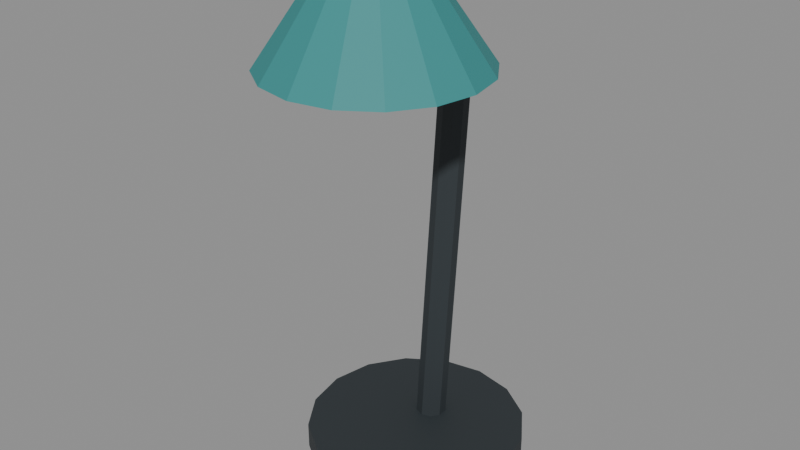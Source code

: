 # Source: desk_lamp.blend  (saved by Blender 5.2.44; exported with 4.5.12 LTS)
import bpy
from mathutils import Matrix  # noqa: F401  (used for matrix-valued properties, if any)

bpy.ops.wm.read_factory_settings(use_empty=True)
scene = bpy.context.scene
scene.name = 'Scene'

# ---- materials (node trees are filled in below, after node groups)
mat_lab_dark = bpy.data.materials.new('lab_dark')
mat_lab_dark.use_backface_culling = True
mat_lab_dark.diffuse_color = (0.024, 0.032, 0.037, 1.0)
mat_lab_teal = bpy.data.materials.new('lab_teal')
mat_lab_teal.use_backface_culling = True
mat_lab_teal.diffuse_color = (0.035, 0.25, 0.25, 1.0)
mat_lab_paper = bpy.data.materials.new('lab_paper')
mat_lab_paper.use_backface_culling = True
mat_lab_paper.diffuse_color = (0.88, 0.85, 0.76, 1.0)

# ---- material node trees
mat_lab_dark.use_nodes = True; mat_lab_dark.node_tree.nodes.clear()
_N = mat_lab_dark.node_tree.nodes; _L = mat_lab_dark.node_tree.links
n0 = _N.new('ShaderNodeBsdfPrincipled'); n0.name = 'Principled BSDF'; n0.location = (-200, 100)
n0.inputs[0].default_value = (0.024, 0.032, 0.037, 1.0)
n0.inputs[2].default_value = 0.68
n0.inputs[10].default_value = 0.005
n1 = _N.new('ShaderNodeOutputMaterial'); n1.name = 'Material Output'; n1.location = (200, 100)
_L.new(n0.outputs[0], n1.inputs[0])
n1.is_active_output = True
mat_lab_teal.use_nodes = True; mat_lab_teal.node_tree.nodes.clear()
_N = mat_lab_teal.node_tree.nodes; _L = mat_lab_teal.node_tree.links
n0 = _N.new('ShaderNodeBsdfPrincipled'); n0.name = 'Principled BSDF'; n0.location = (-200, 100)
n0.inputs[0].default_value = (0.035, 0.25, 0.25, 1.0)
n0.inputs[2].default_value = 0.68
n0.inputs[10].default_value = 0.005
n1 = _N.new('ShaderNodeOutputMaterial'); n1.name = 'Material Output'; n1.location = (200, 100)
_L.new(n0.outputs[0], n1.inputs[0])
n1.is_active_output = True
mat_lab_paper.use_nodes = True; mat_lab_paper.node_tree.nodes.clear()
_N = mat_lab_paper.node_tree.nodes; _L = mat_lab_paper.node_tree.links
n0 = _N.new('ShaderNodeBsdfPrincipled'); n0.name = 'Principled BSDF'; n0.location = (-200, 100)
n0.inputs[0].default_value = (0.88, 0.85, 0.76, 1.0)
n0.inputs[2].default_value = 0.68
n0.inputs[10].default_value = 0.005
n1 = _N.new('ShaderNodeOutputMaterial'); n1.name = 'Material Output'; n1.location = (200, 100)
_L.new(n0.outputs[0], n1.inputs[0])
n1.is_active_output = True

# ---- meshes
me_lamp_structure_mesh = bpy.data.meshes.new('lamp_structure_mesh')
me_lamp_structure_mesh.from_pydata([(0.0, 0.071, -0.0085), (0.0, 0.071, 0.0085), (0.02717, 0.0656, -0.0085), (0.02717, 0.0656, 0.0085), (0.0502, 0.0502, -0.0085), (0.0502, 0.0502, 0.0085), (0.0656, 0.02717, -0.0085), (0.0656, 0.02717, 0.0085), (0.071, 0.0, -0.0085), (0.071, 0.0, 0.0085), (0.0656, -0.02717, -0.0085), (0.0656, -0.02717, 0.0085), (0.0502, -0.0502, -0.0085), (0.0502, -0.0502, 0.0085), (0.02717, -0.0656, -0.0085), (0.02717, -0.0656, 0.0085), (0.0, -0.071, -0.0085), (0.0, -0.071, 0.0085), (-0.02717, -0.0656, -0.0085), (-0.02717, -0.0656, 0.0085), (-0.0502, -0.0502, -0.0085), (-0.0502, -0.0502, 0.0085), (-0.0656, -0.02717, -0.0085), (-0.0656, -0.02717, 0.0085), (-0.071, 0.0, -0.0085), (-0.071, 0.0, 0.0085), (-0.0656, 0.02717, -0.0085), (-0.0656, 0.02717, 0.0085), (-0.0502, 0.0502, -0.0085), (-0.0502, 0.0502, 0.0085), (-0.02717, 0.0656, -0.0085), (-0.02717, 0.0656, 0.0085), (2.149e-09, 0.006032, 0.008301), (8.722e-10, 0.02603, 0.2573), (-0.005878, 0.007936, 0.008148), (-0.005878, 0.02794, 0.2571), (-0.009511, 0.01292, 0.007747), (-0.009511, 0.03292, 0.2567), (-0.009511, 0.01908, 0.007253), (-0.009511, 0.03908, 0.2563), (-0.005878, 0.02406, 0.006852), (-0.005878, 0.04406, 0.2559), (-8.722e-10, 0.02597, 0.006699), (-2.149e-09, 0.04597, 0.2557), (0.005878, 0.02406, 0.006852), (0.005878, 0.04406, 0.2559), (0.009511, 0.01908, 0.007253), (0.009511, 0.03908, 0.2563), (0.009511, 0.01292, 0.007747), (0.009511, 0.03292, 0.2567), (0.005878, 0.007936, 0.008148), (0.005878, 0.02794, 0.2571), (0.0, 0.04274, 0.2652), (0.0, -0.02826, 0.3202), (0.006466, 0.04145, 0.2635), (0.006466, -0.02955, 0.3185), (0.01046, 0.03808, 0.2592), (0.01046, -0.03292, 0.3142), (0.01046, 0.03392, 0.2538), (0.01046, -0.03708, 0.3088), (0.006466, 0.03055, 0.2495), (0.006466, -0.04045, 0.3045), (0.0, 0.02926, 0.2478), (0.0, -0.04174, 0.3028), (-0.006466, 0.03055, 0.2495), (-0.006466, -0.04045, 0.3045), (-0.01046, 0.03392, 0.2538), (-0.01046, -0.03708, 0.3088), (-0.01046, 0.03808, 0.2592), (-0.01046, -0.03292, 0.3142), (-0.006466, 0.04145, 0.2635), (-0.006466, -0.02955, 0.3185)], [], [(0, 1, 3, 2), (2, 3, 5, 4), (4, 5, 7, 6), (6, 7, 9, 8), (8, 9, 11, 10), (10, 11, 13, 12), (12, 13, 15, 14), (14, 15, 17, 16), (16, 17, 19, 18), (18, 19, 21, 20), (20, 21, 23, 22), (22, 23, 25, 24), (24, 25, 27, 26), (26, 27, 29, 28), (3, 1, 31, 29, 27, 25, 23, 21, 19, 17, 15, 13, 11, 9, 7, 5), (28, 29, 31, 30), (30, 31, 1, 0), (0, 2, 4, 6, 8, 10, 12, 14, 16, 18, 20, 22, 24, 26, 28, 30), (32, 33, 35, 34), (34, 35, 37, 36), (36, 37, 39, 38), (38, 39, 41, 40), (40, 41, 43, 42), (42, 43, 45, 44), (44, 45, 47, 46), (46, 47, 49, 48), (35, 33, 51, 49, 47, 45, 43, 41, 39, 37), (48, 49, 51, 50), (50, 51, 33, 32), (32, 34, 36, 38, 40, 42, 44, 46, 48, 50), (52, 53, 55, 54), (54, 55, 57, 56), (56, 57, 59, 58), (58, 59, 61, 60), (60, 61, 63, 62), (62, 63, 65, 64), (64, 65, 67, 66), (66, 67, 69, 68), (55, 53, 71, 69, 67, 65, 63, 61, 59, 57), (68, 69, 71, 70), (70, 71, 53, 52), (52, 54, 56, 58, 60, 62, 64, 66, 68, 70)])
_uv = me_lamp_structure_mesh.uv_layers.new(name='UVMap')
_uv.uv.foreach_set('vector', [1.0, 0.5, 1.0, 1.0, 0.9375, 1.0, 0.9375, 0.5, 0.9375, 0.5, 0.9375, 1.0, 0.875, 1.0, 0.875, 0.5, 0.875, 0.5, 0.875, 1.0, 0.8125, 1.0, 0.8125, 0.5, 0.8125, 0.5, 0.8125, 1.0, 0.75, 1.0, 0.75, 0.5, 0.75, 0.5, 0.75, 1.0, 0.6875, 1.0, 0.6875, 0.5, 0.6875, 0.5, 0.6875, 1.0, 0.625, 1.0, 0.625, 0.5, 0.625, 0.5, 0.625, 1.0, 0.5625, 1.0, 0.5625, 0.5, 0.5625, 0.5, 0.5625, 1.0, 0.5, 1.0, 0.5, 0.5, 0.5, 0.5, 0.5, 1.0, 0.4375, 1.0, 0.4375, 0.5, 0.4375, 0.5, 0.4375, 1.0, 0.375, 1.0, 0.375, 0.5, 0.375, 0.5, 0.375, 1.0, 0.3125, 1.0, 0.3125, 0.5, 0.3125, 0.5, 0.3125, 1.0, 0.25, 1.0, 0.25, 0.5, 0.25, 0.5, 0.25, 1.0, 0.1875, 1.0, 0.1875, 0.5, 0.1875, 0.5, 0.1875, 1.0, 0.125, 1.0, 0.125, 0.5, 0.3418, 0.4717, 0.25, 0.49, 0.1582, 0.4717, 0.08029, 0.4197, 0.02827, 0.3418, 0.01, 0.25, 0.02827, 0.1582, 0.08029, 0.08029, 0.1582, 0.02827, 0.25, 0.01, 0.3418, 0.02827, 0.4197, 0.08029, 0.4717, 0.1582, 0.49, 0.25, 0.4717, 0.3418, 0.4197, 0.4197, 0.125, 0.5, 0.125, 1.0, 0.0625, 1.0, 0.0625, 0.5, 0.0625, 0.5, 0.0625, 1.0, 0.0, 1.0, 0.0, 0.5, 0.75, 0.49, 0.8418, 0.4717, 0.9197, 0.4197, 0.9717, 0.3418, 0.99, 0.25, 0.9717, 0.1582, 0.9197, 0.08029, 0.8418, 0.02827, 0.75, 0.01, 0.6582, 0.02827, 0.5803, 0.08029, 0.5283, 0.1582, 0.51, 0.25, 0.5283, 0.3418, 0.5803, 0.4197, 0.6582, 0.4717, 1.0, 0.5, 1.0, 1.0, 0.9, 1.0, 0.9, 0.5, 0.9, 0.5, 0.9, 1.0, 0.8, 1.0, 0.8, 0.5, 0.8, 0.5, 0.8, 1.0, 0.7, 1.0, 0.7, 0.5, 0.7, 0.5, 0.7, 1.0, 0.6, 1.0, 0.6, 0.5, 0.6, 0.5, 0.6, 1.0, 0.5, 1.0, 0.5, 0.5, 0.5, 0.5, 0.5, 1.0, 0.4, 1.0, 0.4, 0.5, 0.4, 0.5, 0.4, 1.0, 0.3, 1.0, 0.3, 0.5, 0.3, 0.5, 0.3, 1.0, 0.2, 1.0, 0.2, 0.5, 0.3911, 0.4442, 0.25, 0.49, 0.1089, 0.4442, 0.02175, 0.3242, 0.02175, 0.1758, 0.1089, 0.05584, 0.25, 0.01, 0.3911, 0.05584, 0.4783, 0.1758, 0.4783, 0.3242, 0.2, 0.5, 0.2, 1.0, 0.1, 1.0, 0.1, 0.5, 0.1, 0.5, 0.1, 1.0, -7.451e-08, 1.0, -7.451e-08, 0.5, 0.75, 0.49, 0.8911, 0.4442, 0.9783, 0.3242, 0.9783, 0.1758, 0.8911, 0.05584, 0.75, 0.01, 0.6089, 0.05584, 0.5217, 0.1758, 0.5217, 0.3242, 0.6089, 0.4442, 1.0, 0.5, 1.0, 1.0, 0.9, 1.0, 0.9, 0.5, 0.9, 0.5, 0.9, 1.0, 0.8, 1.0, 0.8, 0.5, 0.8, 0.5, 0.8, 1.0, 0.7, 1.0, 0.7, 0.5, 0.7, 0.5, 0.7, 1.0, 0.6, 1.0, 0.6, 0.5, 0.6, 0.5, 0.6, 1.0, 0.5, 1.0, 0.5, 0.5, 0.5, 0.5, 0.5, 1.0, 0.4, 1.0, 0.4, 0.5, 0.4, 0.5, 0.4, 1.0, 0.3, 1.0, 0.3, 0.5, 0.3, 0.5, 0.3, 1.0, 0.2, 1.0, 0.2, 0.5, 0.3911, 0.4442, 0.25, 0.49, 0.1089, 0.4442, 0.02175, 0.3242, 0.02175, 0.1758, 0.1089, 0.05584, 0.25, 0.01, 0.3911, 0.05584, 0.4783, 0.1758, 0.4783, 0.3242, 0.2, 0.5, 0.2, 1.0, 0.1, 1.0, 0.1, 0.5, 0.1, 0.5, 0.1, 1.0, -7.451e-08, 1.0, -7.451e-08, 0.5, 0.75, 0.49, 0.8911, 0.4442, 0.9783, 0.3242, 0.9783, 0.1758, 0.8911, 0.05584, 0.75, 0.01, 0.6089, 0.05584, 0.5217, 0.1758, 0.5217, 0.3242, 0.6089, 0.4442])
me_lamp_structure_mesh.materials.append(mat_lab_dark)
me_lamp_structure_mesh.update()
me_lamp_shade_mesh = bpy.data.meshes.new('lamp_shade_mesh')
me_lamp_shade_mesh.from_pydata([(0.0, 0.067, -0.032), (0.0, 0.023, 0.032), (0.02564, 0.0619, -0.032), (0.008802, 0.02125, 0.032), (0.04738, 0.04738, -0.032), (0.01626, 0.01626, 0.032), (0.0619, 0.02564, -0.032), (0.02125, 0.008802, 0.032), (0.067, 0.0, -0.032), (0.023, 0.0, 0.032), (0.0619, -0.02564, -0.032), (0.02125, -0.008802, 0.032), (0.04738, -0.04738, -0.032), (0.01626, -0.01626, 0.032), (0.02564, -0.0619, -0.032), (0.008802, -0.02125, 0.032), (0.0, -0.067, -0.032), (0.0, -0.023, 0.032), (-0.02564, -0.0619, -0.032), (-0.008802, -0.02125, 0.032), (-0.04738, -0.04738, -0.032), (-0.01626, -0.01626, 0.032), (-0.0619, -0.02564, -0.032), (-0.02125, -0.008802, 0.032), (-0.067, 0.0, -0.032), (-0.023, 0.0, 0.032), (-0.0619, 0.02564, -0.032), (-0.02125, 0.008802, 0.032), (-0.04738, 0.04738, -0.032), (-0.01626, 0.01626, 0.032), (-0.02564, 0.0619, -0.032), (-0.008802, 0.02125, 0.032)], [], [(0, 1, 3, 2), (2, 3, 5, 4), (4, 5, 7, 6), (6, 7, 9, 8), (8, 9, 11, 10), (10, 11, 13, 12), (12, 13, 15, 14), (14, 15, 17, 16), (16, 17, 19, 18), (18, 19, 21, 20), (20, 21, 23, 22), (22, 23, 25, 24), (24, 25, 27, 26), (26, 27, 29, 28), (3, 1, 31, 29, 27, 25, 23, 21, 19, 17, 15, 13, 11, 9, 7, 5), (28, 29, 31, 30), (30, 31, 1, 0), (0, 2, 4, 6, 8, 10, 12, 14, 16, 18, 20, 22, 24, 26, 28, 30)])
_uv = me_lamp_shade_mesh.uv_layers.new(name='UVMap')
_uv.uv.foreach_set('vector', [1.0, 0.5, 1.0, 1.0, 0.9375, 1.0, 0.9375, 0.5, 0.9375, 0.5, 0.9375, 1.0, 0.875, 1.0, 0.875, 0.5, 0.875, 0.5, 0.875, 1.0, 0.8125, 1.0, 0.8125, 0.5, 0.8125, 0.5, 0.8125, 1.0, 0.75, 1.0, 0.75, 0.5, 0.75, 0.5, 0.75, 1.0, 0.6875, 1.0, 0.6875, 0.5, 0.6875, 0.5, 0.6875, 1.0, 0.625, 1.0, 0.625, 0.5, 0.625, 0.5, 0.625, 1.0, 0.5625, 1.0, 0.5625, 0.5, 0.5625, 0.5, 0.5625, 1.0, 0.5, 1.0, 0.5, 0.5, 0.5, 0.5, 0.5, 1.0, 0.4375, 1.0, 0.4375, 0.5, 0.4375, 0.5, 0.4375, 1.0, 0.375, 1.0, 0.375, 0.5, 0.375, 0.5, 0.375, 1.0, 0.3125, 1.0, 0.3125, 0.5, 0.3125, 0.5, 0.3125, 1.0, 0.25, 1.0, 0.25, 0.5, 0.25, 0.5, 0.25, 1.0, 0.1875, 1.0, 0.1875, 0.5, 0.1875, 0.5, 0.1875, 1.0, 0.125, 1.0, 0.125, 0.5, 0.3418, 0.4717, 0.25, 0.49, 0.1582, 0.4717, 0.08029, 0.4197, 0.02827, 0.3418, 0.01, 0.25, 0.02827, 0.1582, 0.08029, 0.08029, 0.1582, 0.02827, 0.25, 0.01, 0.3418, 0.02827, 0.4197, 0.08029, 0.4717, 0.1582, 0.49, 0.25, 0.4717, 0.3418, 0.4197, 0.4197, 0.125, 0.5, 0.125, 1.0, 0.0625, 1.0, 0.0625, 0.5, 0.0625, 0.5, 0.0625, 1.0, 0.0, 1.0, 0.0, 0.5, 0.75, 0.49, 0.8418, 0.4717, 0.9197, 0.4197, 0.9717, 0.3418, 0.99, 0.25, 0.9717, 0.1582, 0.9197, 0.08029, 0.8418, 0.02827, 0.75, 0.01, 0.6582, 0.02827, 0.5803, 0.08029, 0.5283, 0.1582, 0.51, 0.25, 0.5283, 0.3418, 0.5803, 0.4197, 0.6582, 0.4717])
me_lamp_shade_mesh.materials.append(mat_lab_teal)
me_lamp_shade_mesh.update()
me_lamp_diffuser_mesh = bpy.data.meshes.new('lamp_diffuser_mesh')
me_lamp_diffuser_mesh.from_pydata([(0.0, 0.057, -0.0015), (0.0, 0.057, 0.0015), (0.02181, 0.05266, -0.0015), (0.02181, 0.05266, 0.0015), (0.04031, 0.04031, -0.0015), (0.04031, 0.04031, 0.0015), (0.05266, 0.02181, -0.0015), (0.05266, 0.02181, 0.0015), (0.057, 0.0, -0.0015), (0.057, 0.0, 0.0015), (0.05266, -0.02181, -0.0015), (0.05266, -0.02181, 0.0015), (0.04031, -0.04031, -0.0015), (0.04031, -0.04031, 0.0015), (0.02181, -0.05266, -0.0015), (0.02181, -0.05266, 0.0015), (0.0, -0.057, -0.0015), (0.0, -0.057, 0.0015), (-0.02181, -0.05266, -0.0015), (-0.02181, -0.05266, 0.0015), (-0.04031, -0.04031, -0.0015), (-0.04031, -0.04031, 0.0015), (-0.05266, -0.02181, -0.0015), (-0.05266, -0.02181, 0.0015), (-0.057, 0.0, -0.0015), (-0.057, 0.0, 0.0015), (-0.05266, 0.02181, -0.0015), (-0.05266, 0.02181, 0.0015), (-0.04031, 0.04031, -0.0015), (-0.04031, 0.04031, 0.0015), (-0.02181, 0.05266, -0.0015), (-0.02181, 0.05266, 0.0015)], [], [(0, 1, 3, 2), (2, 3, 5, 4), (4, 5, 7, 6), (6, 7, 9, 8), (8, 9, 11, 10), (10, 11, 13, 12), (12, 13, 15, 14), (14, 15, 17, 16), (16, 17, 19, 18), (18, 19, 21, 20), (20, 21, 23, 22), (22, 23, 25, 24), (24, 25, 27, 26), (26, 27, 29, 28), (3, 1, 31, 29, 27, 25, 23, 21, 19, 17, 15, 13, 11, 9, 7, 5), (28, 29, 31, 30), (30, 31, 1, 0), (0, 2, 4, 6, 8, 10, 12, 14, 16, 18, 20, 22, 24, 26, 28, 30)])
_uv = me_lamp_diffuser_mesh.uv_layers.new(name='UVMap')
_uv.uv.foreach_set('vector', [1.0, 0.5, 1.0, 1.0, 0.9375, 1.0, 0.9375, 0.5, 0.9375, 0.5, 0.9375, 1.0, 0.875, 1.0, 0.875, 0.5, 0.875, 0.5, 0.875, 1.0, 0.8125, 1.0, 0.8125, 0.5, 0.8125, 0.5, 0.8125, 1.0, 0.75, 1.0, 0.75, 0.5, 0.75, 0.5, 0.75, 1.0, 0.6875, 1.0, 0.6875, 0.5, 0.6875, 0.5, 0.6875, 1.0, 0.625, 1.0, 0.625, 0.5, 0.625, 0.5, 0.625, 1.0, 0.5625, 1.0, 0.5625, 0.5, 0.5625, 0.5, 0.5625, 1.0, 0.5, 1.0, 0.5, 0.5, 0.5, 0.5, 0.5, 1.0, 0.4375, 1.0, 0.4375, 0.5, 0.4375, 0.5, 0.4375, 1.0, 0.375, 1.0, 0.375, 0.5, 0.375, 0.5, 0.375, 1.0, 0.3125, 1.0, 0.3125, 0.5, 0.3125, 0.5, 0.3125, 1.0, 0.25, 1.0, 0.25, 0.5, 0.25, 0.5, 0.25, 1.0, 0.1875, 1.0, 0.1875, 0.5, 0.1875, 0.5, 0.1875, 1.0, 0.125, 1.0, 0.125, 0.5, 0.3418, 0.4717, 0.25, 0.49, 0.1582, 0.4717, 0.08029, 0.4197, 0.02827, 0.3418, 0.01, 0.25, 0.02827, 0.1582, 0.08029, 0.08029, 0.1582, 0.02827, 0.25, 0.01, 0.3418, 0.02827, 0.4197, 0.08029, 0.4717, 0.1582, 0.49, 0.25, 0.4717, 0.3418, 0.4197, 0.4197, 0.125, 0.5, 0.125, 1.0, 0.0625, 1.0, 0.0625, 0.5, 0.0625, 0.5, 0.0625, 1.0, 0.0, 1.0, 0.0, 0.5, 0.75, 0.49, 0.8418, 0.4717, 0.9197, 0.4197, 0.9717, 0.3418, 0.99, 0.25, 0.9717, 0.1582, 0.9197, 0.08029, 0.8418, 0.02827, 0.75, 0.01, 0.6582, 0.02827, 0.5803, 0.08029, 0.5283, 0.1582, 0.51, 0.25, 0.5283, 0.3418, 0.5803, 0.4197, 0.6582, 0.4717])
me_lamp_diffuser_mesh.materials.append(mat_lab_paper)
me_lamp_diffuser_mesh.update()

# ---- objects
ob_desk_lamp = bpy.data.objects.new('desk_lamp', None)
ob_lamp_structure = bpy.data.objects.new('lamp_structure', me_lamp_structure_mesh)
ob_lamp_shade = bpy.data.objects.new('lamp_shade', me_lamp_shade_mesh)
ob_lamp_diffuser = bpy.data.objects.new('lamp_diffuser', me_lamp_diffuser_mesh)

# ---- transforms, parenting, visibility, modifiers, constraints
ob_desk_lamp.location = (0.0, 0.0, 0.0)
ob_desk_lamp.empty_display_size = 0.025
ob_lamp_structure.parent = ob_desk_lamp
ob_lamp_structure.location = (0.0, 0.0165, 0.0085)
ob_lamp_shade.parent = ob_desk_lamp
ob_lamp_shade.location = (0.0, -0.0205, 0.302)
ob_lamp_diffuser.parent = ob_desk_lamp
ob_lamp_diffuser.location = (0.0, -0.0205, 0.2685)

# ---- collection membership
scene.collection.objects.link(ob_desk_lamp)
scene.collection.objects.link(ob_lamp_structure)
scene.collection.objects.link(ob_lamp_shade)
scene.collection.objects.link(ob_lamp_diffuser)

# ---- scene / render settings (as saved in the file)
scene.frame_start = 1; scene.frame_end = 250; scene.frame_set(1)
scene.render.engine = 'BLENDER_EEVEE_NEXT'
scene.render.bake_bias = 0.0
scene.render.bake_samples = 0
scene.render.compositor_device = 'GPU'
scene.eevee.use_volume_custom_range = False
scene.eevee.fast_gi_thickness_near = 0.1
scene.eevee.fast_gi_thickness_far = 0.0
scene.eevee.ray_tracing_options.screen_trace_thickness = 0.1
bpy.context.view_layer.update()

# ---- added for rendering (the .blend has no active camera and no usable light): camera, sun + grey world if the file has none
cam_auto = bpy.data.cameras.new('AutoCamera')
cam_auto.lens = 50.0
cam_auto.sensor_width = 36.0
cam_auto.clip_end = 1000.0
ob_auto_camera = bpy.data.objects.new('AutoCamera', cam_auto)
scene.collection.objects.link(ob_auto_camera)
ob_auto_camera.location = (0.372792, -0.447351, 0.465234)
ob_auto_camera.rotation_euler = (1.09748, -7.21219e-08, 0.694738)
scene.camera = ob_auto_camera
light_auto_sun = bpy.data.lights.new('AutoSun', 'SUN')
light_auto_sun.energy = 3.0
light_auto_sun.angle = 0.0523599
ob_auto_sun = bpy.data.objects.new('AutoSun', light_auto_sun)
scene.collection.objects.link(ob_auto_sun)
ob_auto_sun.rotation_euler = (0.872665, 0.174533, 0.523599)
if scene.world is None:
    world_auto = bpy.data.worlds.new('AutoWorld')
    world_auto.color = (0.3, 0.3, 0.3)
    scene.world = world_auto
bpy.context.view_layer.update()
